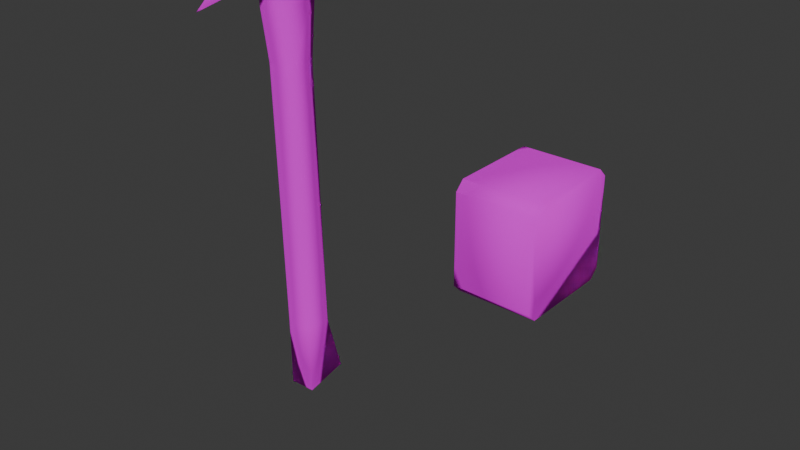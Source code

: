 # Source: first_aid_kit.blend  (saved by Blender 4.4.32; exported with 4.5.12 LTS)
import bpy
from mathutils import Matrix  # noqa: F401  (used for matrix-valued properties, if any)

bpy.ops.wm.read_factory_settings(use_empty=True)
scene = bpy.context.scene
scene.name = 'Scene'

# ---- collections
col_collection = bpy.data.collections.new('Collection'); scene.collection.children.link(col_collection)

# ---- images (referenced by path relative to the original .blend; pixels are not part of the script)
import os
ASSET_DIR = os.environ.get("B2B_ASSET_DIR", "")  # directory of the original .blend (textures are referenced by path, not embedded)
HERE = os.path.dirname(os.path.abspath(__file__))  # packed textures are extracted next to this script under _unpacked/

def load_image(name, relpath, width, height, colorspace="sRGB"):
    """Load a texture the original file referenced (path relative to the .blend, or extracted next to this script)."""
    p = next((c for c in (os.path.join(HERE, relpath), os.path.join(ASSET_DIR, relpath)) if relpath and os.path.exists(c)), "")
    if p:
        img = bpy.data.images.load(p, check_existing=True)
        img.name = name
    else:  # same state as the original file: an image datablock whose file is absent (Cycles renders it pink)
        img = bpy.data.images.new(name, width, height)
        img.source = "FILE"
        img.filepath = "//" + (relpath or name)
    img.colorspace_settings.name = colorspace
    return img
img_axe_texture__1__png = load_image('axe_texture (1).png', 'axe_texture (1).png', 1024, 1024, 'sRGB')
img_axe_texture__1__png_001 = load_image('axe_texture (1).png.001', 'axe_texture (1).png', 1024, 1024, 'Non-Color')
img_first_aid_kit_texture = load_image('first_aid_kit_texture', 'first_aid_kit_texture.png', 1024, 1024, 'sRGB')

# ---- materials (node trees are filled in below, after node groups)
mat_material_001 = bpy.data.materials.new('Material.001')
mat_material_001.use_transparency_overlap = False
mat_material_001.show_transparent_back = False
mat_material_001.roughness = 1.0
mat_material_001.metallic = 1.0
mat_material = bpy.data.materials.new('Material')
mat_material.alpha_threshold = 0.0
mat_material.roughness = 0.5
mat_material.line_color = (0.0, 0.0, 0.0, 1.0)

# ---- material node trees
mat_material_001.use_nodes = True; mat_material_001.node_tree.nodes.clear()
_N = mat_material_001.node_tree.nodes; _L = mat_material_001.node_tree.links
n0 = _N.new('ShaderNodeBsdfPrincipled'); n0.name = 'Principled BSDF'; n0.location = (10, 300)
n0.inputs[1].default_value = 1.0
n0.inputs[2].default_value = 1.0
n1 = _N.new('ShaderNodeOutputMaterial'); n1.name = 'Material Output'; n1.location = (300, 300)
n2 = _N.new('ShaderNodeNormalMap'); n2.name = 'Normal Map'; n2.location = (-300, -300)
n2.label = 'Normal/Map'
n2.inputs[0].default_value = 0.0
n3 = _N.new('ShaderNodeTexImage'); n3.name = 'Image Texture'; n3.location = (-300, 600)
n3.image = img_axe_texture__1__png
n4 = _N.new('ShaderNodeTexImage'); n4.name = 'Image Texture.001'; n4.location = (-300, 0)
n4.image = img_axe_texture__1__png_001
_L.new(n0.outputs[0], n1.inputs[0])
_L.new(n2.outputs[0], n0.inputs[5])
_L.new(n3.outputs[0], n0.inputs[0])
_L.new(n4.outputs[1], n0.inputs[4])
n1.is_active_output = True
mat_material.use_nodes = True; mat_material.node_tree.nodes.clear()
_N = mat_material.node_tree.nodes; _L = mat_material.node_tree.links
n0 = _N.new('ShaderNodeOutputMaterial'); n0.name = 'Material Output'; n0.location = (300, 300)
n1 = _N.new('ShaderNodeBsdfPrincipled'); n1.name = 'Principled BSDF'; n1.location = (10, 300)
n1.inputs[1].default_value = 1.0
n1.inputs[2].default_value = 1.0
n1.inputs[3].default_value = 1.45
n2 = _N.new('ShaderNodeTexImage'); n2.name = 'Image Texture'; n2.location = (-280, 280)
n2.image = img_first_aid_kit_texture
n2.interpolation = 'Closest'
_L.new(n1.outputs[0], n0.inputs[0])
_L.new(n2.outputs[0], n1.inputs[0])
n0.is_active_output = True

# ---- world
world_world = bpy.data.worlds.new('World'); scene.world = world_world
world_world.use_nodes = True; world_world.node_tree.nodes.clear()
_N = world_world.node_tree.nodes; _L = world_world.node_tree.links
n0 = _N.new('ShaderNodeOutputWorld'); n0.name = 'World Output'; n0.location = (300, 300)
n1 = _N.new('ShaderNodeBackground'); n1.name = 'Background'; n1.location = (10, 300)
n1.inputs[0].default_value = (0.05088, 0.05088, 0.05088, 1.0)
_L.new(n1.outputs[0], n0.inputs[0])
n0.is_active_output = True
world_world.color = (0.05088, 0.05088, 0.05088)
world_world.sun_shadow_jitter_overblur = 0.0

# ---- meshes
me_cube_001 = bpy.data.meshes.new('Cube.001')
me_cube_001.from_pydata([(0.1658, 0.05944, 1.095), (0.1658, 0.1531, -2.278), (0.1658, -0.2721, 1.091), (0.1658, -0.1784, -2.282), (-0.1658, 0.05944, 1.095), (-0.1658, 0.1531, -2.278), (-0.1658, -0.2721, 1.091), (-0.1658, -0.1784, -2.282), (0.1658, 0.3693, -3.053), (0.1658, -0.1674, -3.175), (-0.1658, 0.3693, -3.053), (-0.1658, -0.1674, -3.175), (0.1658, 0.1242, 1.774), (0.1658, -0.3719, 1.77), (-0.1658, 0.1242, 1.774), (-0.1658, -0.3719, 1.77), (0.1658, 0.1219, 2.049), (0.1658, -0.3745, 2.187), (-0.1658, 0.1219, 2.049), (-0.1658, -0.3745, 2.187), (0.1658, 0.118, 2.525), (0.1658, -0.3726, 2.477), (-0.1658, 0.118, 2.525), (-0.1658, -0.3726, 2.477), (0.0, -1.375, 1.93), (0.0, -0.957, 2.281), (0.0, 0.8063, 1.842), (0.0, 0.8023, 2.6)], [], [(4, 6, 15, 14), (3, 2, 6, 7), (7, 6, 4, 5), (7, 5, 10, 11), (1, 0, 2, 3), (5, 4, 0, 1), (10, 8, 9, 11), (1, 3, 9, 8), (5, 1, 8, 10), (3, 7, 11, 9), (12, 14, 18, 16), (2, 0, 12, 13), (0, 4, 14, 12), (6, 2, 13, 15), (18, 19, 23, 22), (13, 12, 16, 17), (14, 15, 19, 18), (15, 13, 17, 19), (20, 22, 23, 21), (21, 23, 25), (20, 16, 26, 27), (17, 16, 20, 21), (19, 17, 24), (17, 21, 25, 24), (23, 19, 24, 25), (18, 22, 27, 26), (22, 20, 27), (16, 18, 26)])
me_cube_001.polygons.foreach_set('use_smooth', [True] * 28)
_uv = me_cube_001.uv_layers.new(name='UVMap')
_uv.uv.foreach_set('vector', [0.5814, 0.606, 0.5777, 0.5282, 0.7363, 0.4992, 0.7413, 0.6157, 0.3178, 0.00742, 0.3178, 0.8001, 0.2399, 0.8001, 0.2399, 0.00742, 0.2399, 0.00742, 0.2399, 0.8001, 0.162, 0.7989, 0.162, 0.006219, 0.3453, 0.3013, 0.3603, 0.2249, 0.5489, 0.2125, 0.5513, 0.3418, 0.08412, 0.006219, 0.08412, 0.7989, 0.006219, 0.8001, 0.006219, 0.00742, 0.162, 0.006219, 0.162, 0.7989, 0.08412, 0.7989, 0.08412, 0.006219, 0.4407, 0.4307, 0.5186, 0.4307, 0.5186, 0.56, 0.4407, 0.56, 0.3552, 0.1471, 0.3303, 0.07332, 0.5292, 0.006219, 0.5438, 0.1347, 0.3603, 0.2249, 0.3552, 0.1471, 0.5438, 0.1347, 0.5489, 0.2125, 0.3303, 0.3778, 0.3453, 0.3013, 0.5513, 0.3418, 0.5363, 0.4182, 0.4282, 0.5472, 0.4282, 0.6251, 0.3637, 0.6251, 0.3637, 0.5472, 0.5637, 0.7606, 0.5767, 0.6838, 0.7367, 0.6934, 0.7177, 0.8084, 0.5767, 0.6838, 0.5814, 0.606, 0.7413, 0.6157, 0.7367, 0.6934, 0.5777, 0.5282, 0.5637, 0.4516, 0.7223, 0.4226, 0.7363, 0.4992, 0.8667, 0.7234, 0.7538, 0.6798, 0.7608, 0.6119, 0.8767, 0.6119, 0.4281, 0.4307, 0.4282, 0.5472, 0.3637, 0.5472, 0.3303, 0.4309, 0.4282, 0.6251, 0.4283, 0.7417, 0.3304, 0.7415, 0.3637, 0.6251, 0.4283, 0.7417, 0.4281, 0.8196, 0.3303, 0.8194, 0.3304, 0.7415, 0.8767, 0.534, 0.8767, 0.6119, 0.7608, 0.6119, 0.7608, 0.534, 0.9698, 0.2144, 0.9069, 0.2604, 0.853, 0.1204, 0.5637, 0.1437, 0.5791, 0.03283, 0.7494, 0.006219, 0.7255, 0.1826, 0.7538, 0.4662, 0.8667, 0.4226, 0.8767, 0.534, 0.7608, 0.534, 0.8388, 0.2637, 0.7619, 0.2761, 0.7619, 0.03041, 0.9938, 0.1505, 0.9698, 0.2144, 0.853, 0.1204, 0.795, 0.006219, 0.9069, 0.2604, 0.8388, 0.2637, 0.7619, 0.03041, 0.853, 0.1204, 0.5791, 0.3324, 0.5637, 0.2216, 0.7255, 0.1826, 0.7494, 0.359, 0.5637, 0.2216, 0.5637, 0.1437, 0.7255, 0.1826, 0.5848, 0.4101, 0.5791, 0.3324, 0.7494, 0.359])
me_cube_001.materials.append(mat_material_001)
me_cube_001.update()
me_cube_001.normals_split_custom_set([tuple(v) for v in zip(*[iter([-0.7212, 0.6923, -0.02332, -0.7206, -0.6907, -0.06012, -0.6917, -0.7201, -0.05487, -0.6957, 0.7177, -0.03118, 0.7088, -0.7052, -0.01415, 0.7206, -0.6907, -0.06012, -0.7206, -0.6907, -0.06012, -0.7088, -0.7052, -0.01415, -0.7088, -0.7052, -0.01415, -0.7206, -0.6907, -0.06012, -0.7212, 0.6923, -0.02332, -0.7356, 0.6698, 0.1012, -0.7088, -0.7052, -0.01415, -0.7356, 0.6698, 0.1012, -0.5749, 0.703, -0.4187, -0.567, -0.5095, -0.6472, 0.7356, 0.6698, 0.1012, 0.7212, 0.6923, -0.02332, 0.7206, -0.6907, -0.06012, 0.7088, -0.7052, -0.01415, -0.7356, 0.6698, 0.1012, -0.7212, 0.6923, -0.02332, 0.7212, 0.6923, -0.02332, 0.7356, 0.6698, 0.1012, -0.5749, 0.703, -0.4187, 0.5749, 0.703, -0.4187, 0.567, -0.5095, -0.6472, -0.567, -0.5095, -0.6472, 0.7356, 0.6698, 0.1012, 0.7088, -0.7052, -0.01415, 0.567, -0.5095, -0.6472, 0.5749, 0.703, -0.4187, -0.7356, 0.6698, 0.1012, 0.7356, 0.6698, 0.1012, 0.5749, 0.703, -0.4187, -0.5749, 0.703, -0.4187, 0.7088, -0.7052, -0.01415, -0.7088, -0.7052, -0.01415, -0.567, -0.5095, -0.6472, 0.567, -0.5095, -0.6472, 0.6957, 0.7177, -0.03118, -0.6957, 0.7177, -0.03118, -0.9233, 0.3024, -0.2367, 0.9233, 0.3024, -0.2367, 0.7206, -0.6907, -0.06012, 0.7212, 0.6923, -0.02332, 0.6957, 0.7177, -0.03118, 0.6917, -0.7201, -0.05487, 0.7212, 0.6923, -0.02332, -0.7212, 0.6923, -0.02332, -0.6957, 0.7177, -0.03118, 0.6957, 0.7177, -0.03118, -0.7206, -0.6907, -0.06012, 0.7206, -0.6907, -0.06012, 0.6917, -0.7201, -0.05487, -0.6917, -0.7201, -0.05487, -0.9233, 0.3024, -0.2367, -0.9258, -0.3171, -0.2058, -0.6759, -0.2065, 0.7074, -0.7314, 0.02241, 0.6816, 0.6917, -0.7201, -0.05487, 0.6957, 0.7177, -0.03118, 0.9233, 0.3024, -0.2367, 0.9258, -0.3171, -0.2058, -0.6957, 0.7177, -0.03118, -0.6917, -0.7201, -0.05487, -0.9258, -0.3171, -0.2058, -0.9233, 0.3024, -0.2367, -0.6917, -0.7201, -0.05487, 0.6917, -0.7201, -0.05487, 0.9258, -0.3171, -0.2058, -0.9258, -0.3171, -0.2058, 0.7314, 0.02241, 0.6816, -0.7314, 0.02241, 0.6816, -0.6759, -0.2065, 0.7074, 0.6759, -0.2065, 0.7074, 0.6759, -0.2065, 0.7074, -0.6759, -0.2065, 0.7074, 0.0, -0.7377, 0.6751, 0.7314, 0.02241, 0.6816, 0.9233, 0.3024, -0.2367, 0.0, 0.7371, -0.6758, 0.0, 0.8038, 0.5948, 0.9258, -0.3171, -0.2058, 0.9233, 0.3024, -0.2367, 0.7314, 0.02241, 0.6816, 0.6759, -0.2065, 0.7074, -0.9258, -0.3171, -0.2058, 0.9258, -0.3171, -0.2058, 0.0, -0.7015, -0.7127, 0.9258, -0.3171, -0.2058, 0.6759, -0.2065, 0.7074, 0.0, -0.7377, 0.6751, 0.0, -0.7015, -0.7127, -0.6759, -0.2065, 0.7074, -0.9258, -0.3171, -0.2058, 0.0, -0.7015, -0.7127, 0.0, -0.7377, 0.6751, -0.9233, 0.3024, -0.2367, -0.7314, 0.02241, 0.6816, 0.0, 0.8038, 0.5948, 0.0, 0.7371, -0.6758, -0.7314, 0.02241, 0.6816, 0.7314, 0.02241, 0.6816, 0.0, 0.8038, 0.5948, 0.9233, 0.3024, -0.2367, -0.9233, 0.3024, -0.2367, 0.0, 0.7371, -0.6758])] * 3)])
me_cube_002 = bpy.data.meshes.new('Cube.002')
me_cube_002.from_pydata([(-0.4469, -0.5144, -0.6176), (-0.4469, -0.6176, -0.5144), (-0.4469, -0.6176, 0.5144), (-0.4469, -0.5144, 0.6176), (-0.4469, 0.6176, -0.5144), (-0.4469, 0.5144, -0.6176), (-0.4469, 0.5144, 0.6176), (-0.4469, 0.6176, 0.5144), (0.4469, -0.6176, -0.5144), (0.4469, -0.5144, -0.6176), (0.4469, -0.5144, 0.6176), (0.4469, -0.6176, 0.5144), (0.4469, 0.5144, -0.6176), (0.4469, 0.6176, -0.5144), (0.4469, 0.6176, 0.5144), (0.4469, 0.5144, 0.6176)], [], [(8, 11, 2, 1), (12, 13, 14, 15, 10, 11, 8, 9), (15, 6, 3, 10), (0, 1, 2, 3, 6, 7, 4, 5), (4, 7, 14, 13), (12, 5, 4, 13), (6, 15, 14, 7), (0, 9, 8, 1), (10, 3, 2, 11), (5, 12, 9, 0)])
me_cube_002.polygons.foreach_set('use_smooth', [True] * 10)
_uv = me_cube_002.uv_layers.new(name='UVMap')
_uv.uv.foreach_set('vector', [0.6761, 0.06194, 0.6761, 0.363, 0.4145, 0.363, 0.4145, 0.06194, 0.01923, 0.04943, 0.04943, 0.01923, 0.3505, 0.01923, 0.3807, 0.04943, 0.3807, 0.3505, 0.3505, 0.3807, 0.04943, 0.3807, 0.01923, 0.3505, 0.9808, 0.363, 0.7192, 0.363, 0.7192, 0.06194, 0.9808, 0.06194, 0.04943, 0.7807, 0.01923, 0.7505, 0.01923, 0.4494, 0.04943, 0.4192, 0.3505, 0.4192, 0.3807, 0.4494, 0.3807, 0.7505, 0.3505, 0.7807, 0.6795, 0.4015, 0.6795, 0.7026, 0.418, 0.7026, 0.418, 0.4015, 0.7192, 0.7026, 0.9808, 0.7026, 0.9808, 0.7453, 0.7192, 0.7453, 0.6795, 0.7453, 0.418, 0.7453, 0.418, 0.7026, 0.6795, 0.7026, 0.4145, 0.01923, 0.6761, 0.01923, 0.6761, 0.06194, 0.4145, 0.06194, 0.9808, 0.06194, 0.7192, 0.06194, 0.7192, 0.01923, 0.9808, 0.01923, 0.9808, 0.7026, 0.7192, 0.7026, 0.7192, 0.4015, 0.9808, 0.4015])
me_cube_002.materials.append(mat_material)
me_cube_002.update()

# ---- objects
ob_axe = bpy.data.objects.new('axe', me_cube_001)
ob_cube = bpy.data.objects.new('Cube', me_cube_002)

# ---- transforms, parenting, visibility, modifiers, constraints
ob_axe.location = (-3.122, 0.0, 0.0)
ob_axe.rotation_euler = (-1.629e-07, 0.0, 0.0)
ob_axe.color = (0.8, 0.8, 0.8, 1.0)
ob_cube.location = (0.0, 0.0, 0.0)

# ---- collection membership
col_collection.objects.link(ob_axe)
col_collection.objects.link(ob_cube)

# ---- scene / render settings (as saved in the file)
scene.frame_start = 1; scene.frame_end = 250; scene.frame_set(1)
scene.render.engine = 'BLENDER_EEVEE_NEXT'
bpy.context.view_layer.update()

# ---- added for rendering (the .blend has no active camera and no usable light): camera, sun
cam_auto = bpy.data.cameras.new('AutoCamera')
cam_auto.lens = 50.0
cam_auto.sensor_width = 36.0
cam_auto.clip_end = 1000.0
ob_auto_camera = bpy.data.objects.new('AutoCamera', cam_auto)
scene.collection.objects.link(ob_auto_camera)
ob_auto_camera.location = (5.25499, -8.29446, 5.05269)
ob_auto_camera.rotation_euler = (1.09748, -7.21219e-08, 0.694738)
scene.camera = ob_auto_camera
light_auto_sun = bpy.data.lights.new('AutoSun', 'SUN')
light_auto_sun.energy = 3.0
light_auto_sun.angle = 0.0523599
ob_auto_sun = bpy.data.objects.new('AutoSun', light_auto_sun)
scene.collection.objects.link(ob_auto_sun)
ob_auto_sun.rotation_euler = (0.872665, 0.174533, 0.523599)
bpy.context.view_layer.update()
